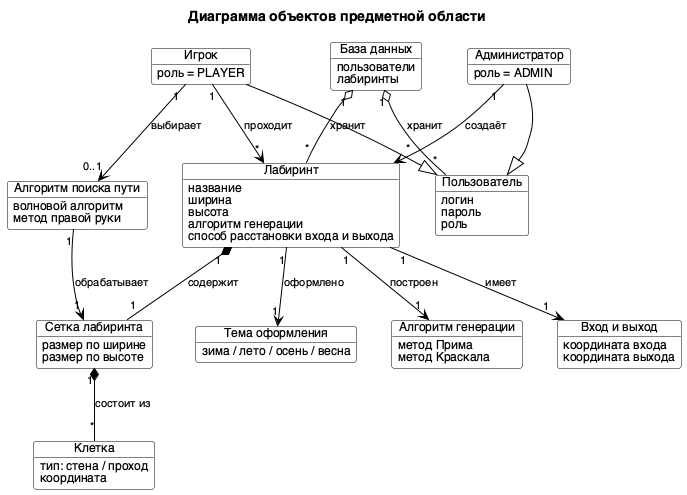

The diagram above was rendered by PlantUML. Its source (embedded in the PNG):
@startuml
title Диаграмма объектов предметной области

skinparam backgroundColor #FFFFFF
skinparam DefaultFontName Helvetica
skinparam object {
  BackgroundColor #FFFFFF
  BorderColor #000000
  FontSize 12
}
skinparam ArrowColor #000000
skinparam ArrowFontSize 11

object "Пользователь" as User {
  логин
  пароль
  роль
}

object "Администратор" as Admin {
  роль = ADMIN
}

object "Игрок" as Player {
  роль = PLAYER
}

object "Лабиринт" as Maze {
  название
  ширина
  высота
  алгоритм генерации
  способ расстановки входа и выхода
}

object "Сетка лабиринта" as Grid {
  размер по ширине
  размер по высоте
}

object "Клетка" as Cell {
  тип: стена / проход
  координата
}

object "Вход и выход" as EntryExit {
  координата входа
  координата выхода
}

object "Тема оформления" as Theme {
  зима / лето / осень / весна
}

object "Алгоритм генерации" as GenAlgorithm {
  метод Прима
  метод Краскала
}

object "Алгоритм поиска пути" as PathAlgorithm {
  волновой алгоритм
  метод правой руки
}

object "База данных" as Database {
  пользователи
  лабиринты
}

Admin --|> User
Player --|> User

Admin "1" --> "*" Maze : создаёт
Player "1" --> "*" Maze : проходит

Maze "1" *-- "1" Grid : содержит
Grid "1" *-- "*" Cell : состоит из
Maze "1" --> "1" EntryExit : имеет
Maze "1" --> "1" Theme : оформлено
Maze "1" --> "1" GenAlgorithm : построен
Player "1" --> "0..1" PathAlgorithm : выбирает
PathAlgorithm "1" --> "1" Grid : обрабатывает

Database "1" o-- "*" User : хранит
Database "1" o-- "*" Maze : хранит

@enduml